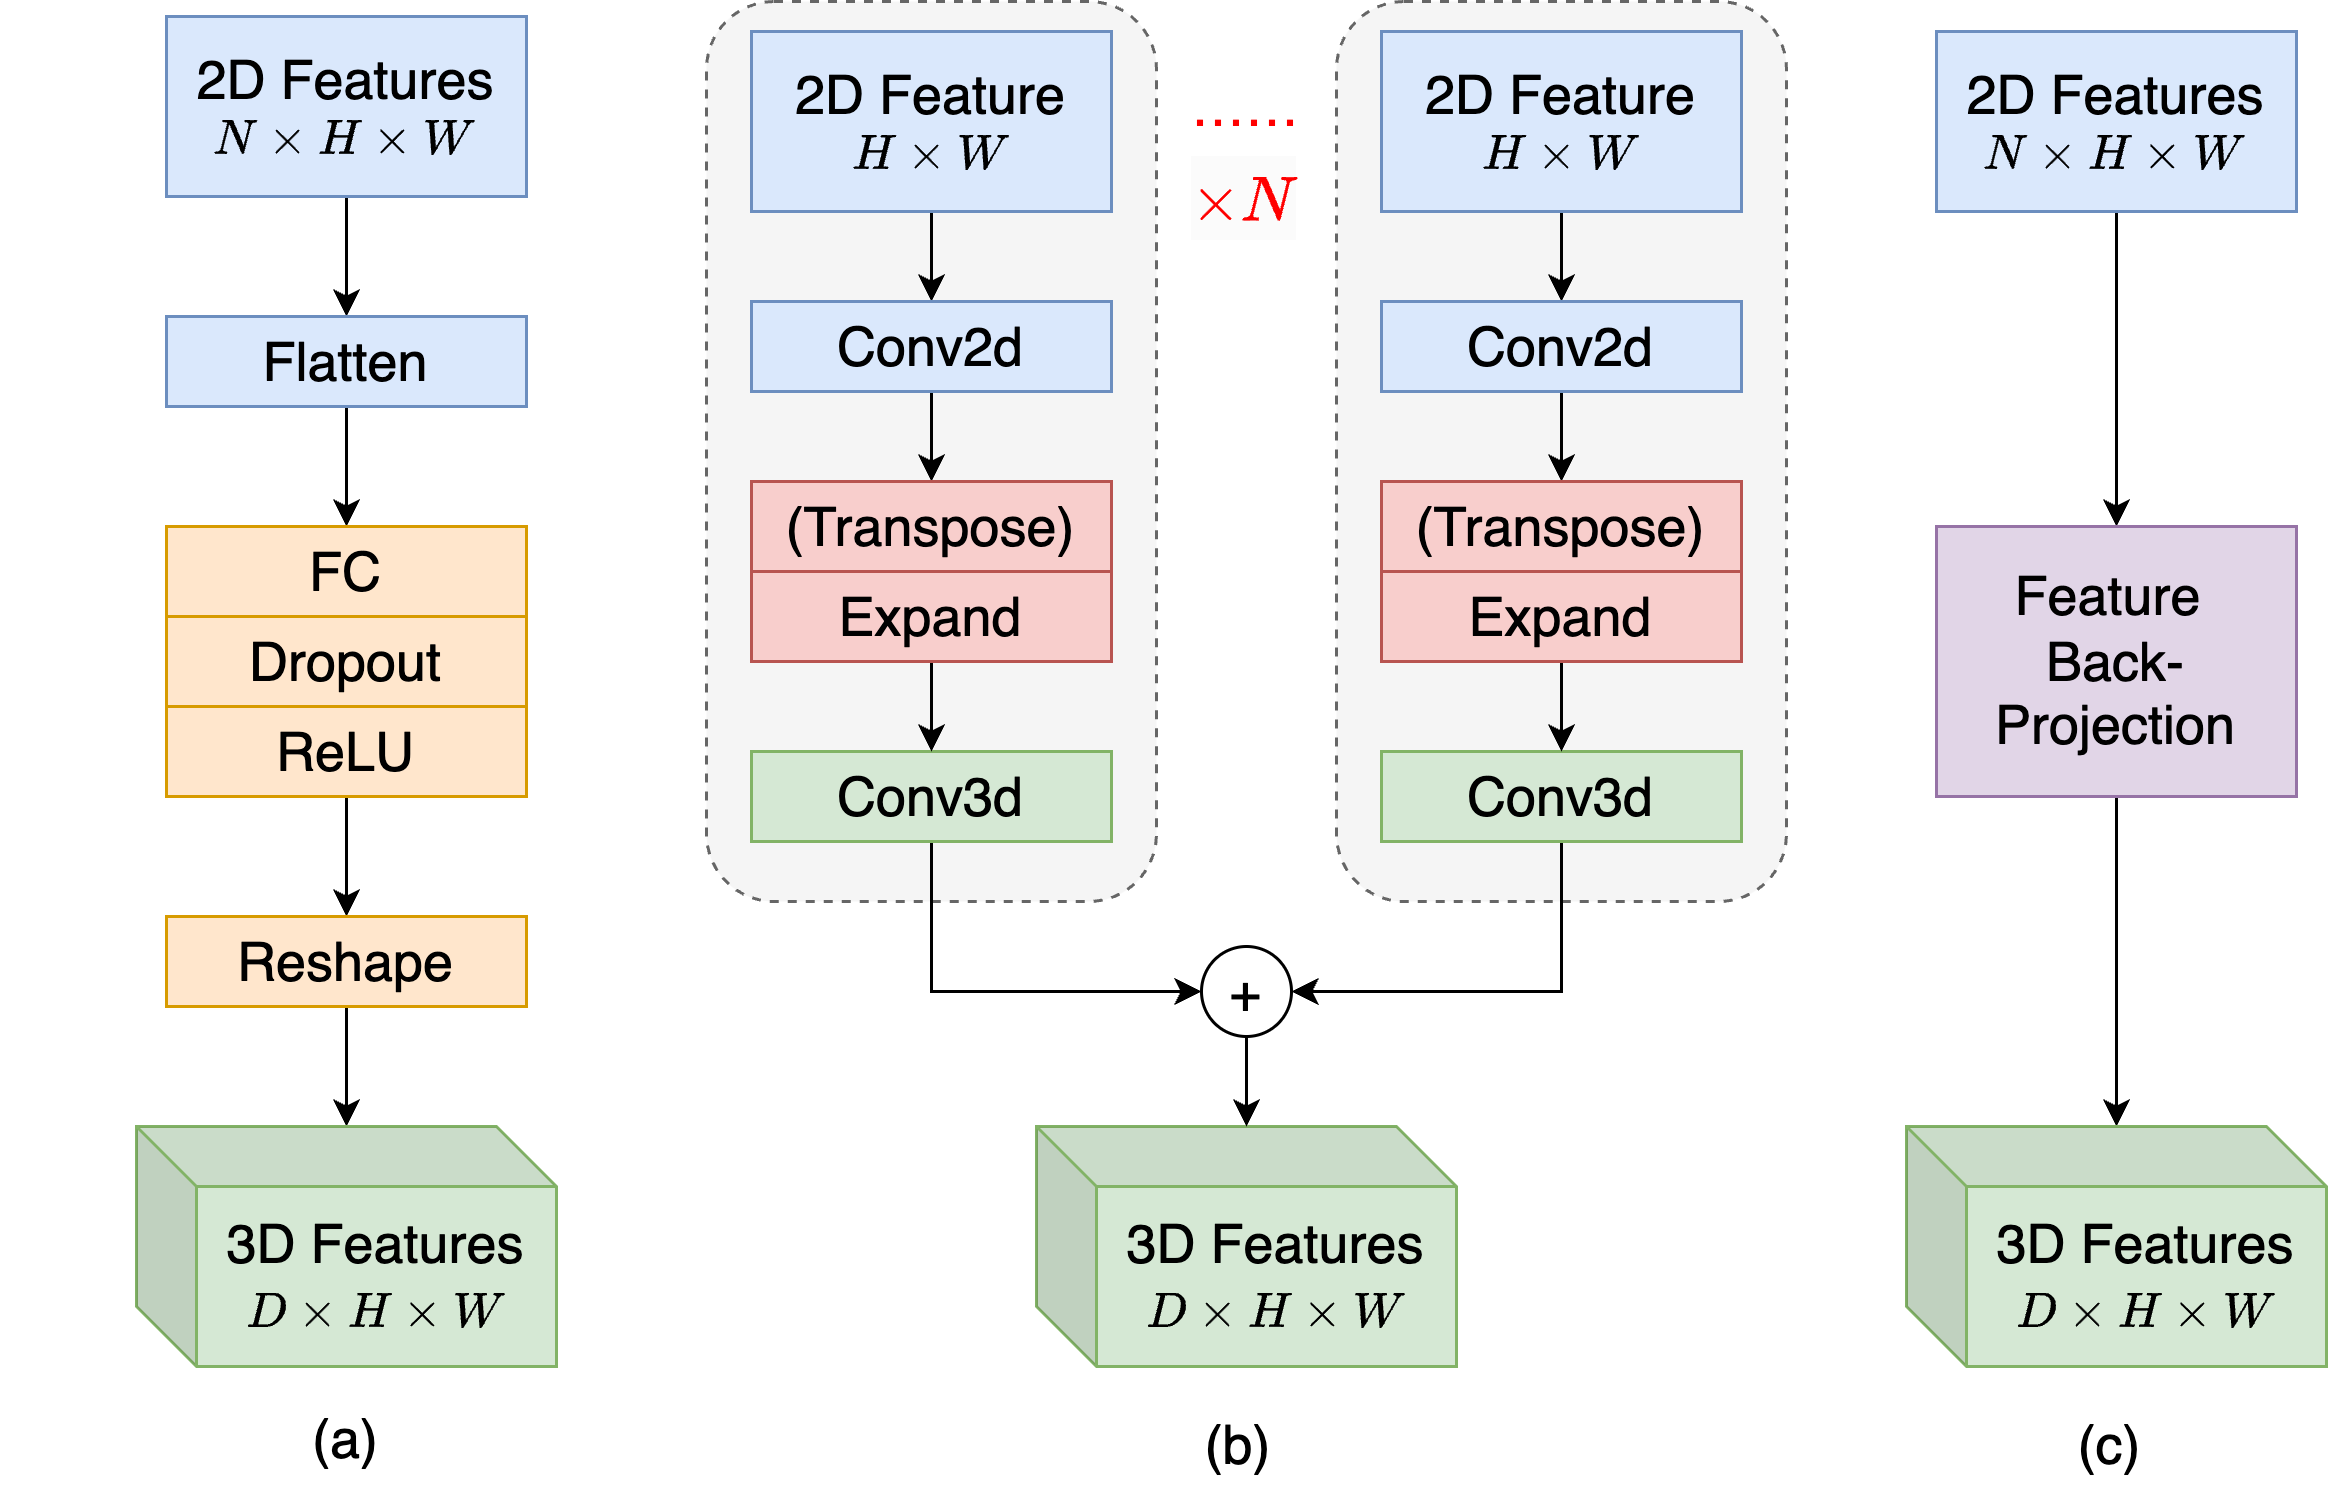

The diagram above was exported from draw.io. Its source (the exported page's mxGraphModel, read from the mxfile embedded in the PNG):
<mxGraphModel dx="1224" dy="867" grid="1" gridSize="10" guides="1" tooltips="1" connect="1" arrows="1" fold="1" page="1" pageScale="1" pageWidth="827" pageHeight="1169" math="1" shadow="0">
  <root>
    <mxCell id="0" />
    <mxCell id="1" parent="0" />
    <mxCell id="NV6kI5M90LRP9vqAsX-T-83" value="" style="rounded=1;whiteSpace=wrap;html=1;fontSize=18;fontColor=#333333;fillColor=#f5f5f5;strokeColor=#666666;dashed=1;" parent="1" vertex="1">
      <mxGeometry x="310" y="115" width="150" height="300" as="geometry" />
    </mxCell>
    <mxCell id="6lXDDUowBY-t_zJBce9w-2" value="" style="rounded=1;whiteSpace=wrap;html=1;fontSize=18;fontColor=#333333;fillColor=#f5f5f5;strokeColor=#666666;dashed=1;" parent="1" vertex="1">
      <mxGeometry x="520" y="115" width="150" height="300" as="geometry" />
    </mxCell>
    <mxCell id="6lXDDUowBY-t_zJBce9w-12" style="edgeStyle=orthogonalEdgeStyle;rounded=0;orthogonalLoop=1;jettySize=auto;html=1;entryX=0;entryY=0.5;entryDx=0;entryDy=0;exitX=0.5;exitY=1;exitDx=0;exitDy=0;" parent="1" source="NV6kI5M90LRP9vqAsX-T-38" target="NV6kI5M90LRP9vqAsX-T-41" edge="1">
      <mxGeometry relative="1" as="geometry" />
    </mxCell>
    <mxCell id="NV6kI5M90LRP9vqAsX-T-6" style="edgeStyle=orthogonalEdgeStyle;rounded=0;orthogonalLoop=1;jettySize=auto;html=1;fontSize=18;" parent="1" source="NV6kI5M90LRP9vqAsX-T-1" target="NV6kI5M90LRP9vqAsX-T-4" edge="1">
      <mxGeometry relative="1" as="geometry" />
    </mxCell>
    <mxCell id="NV6kI5M90LRP9vqAsX-T-1" value="&lt;font style=&quot;&quot;&gt;&lt;span style=&quot;font-size: 18px;&quot;&gt;2D Features&lt;/span&gt;&lt;br&gt;&lt;font style=&quot;font-size: 14px;&quot;&gt;`N×H×W`&lt;/font&gt;&lt;br&gt;&lt;/font&gt;" style="rounded=0;whiteSpace=wrap;html=1;fillColor=#dae8fc;strokeColor=#6c8ebf;" parent="1" vertex="1">
      <mxGeometry x="130" y="120" width="120" height="60" as="geometry" />
    </mxCell>
    <mxCell id="NV6kI5M90LRP9vqAsX-T-45" style="edgeStyle=orthogonalEdgeStyle;rounded=0;orthogonalLoop=1;jettySize=auto;html=1;entryX=0.5;entryY=0;entryDx=0;entryDy=0;strokeColor=#000000;fontSize=24;" parent="1" source="NV6kI5M90LRP9vqAsX-T-4" target="NV6kI5M90LRP9vqAsX-T-5" edge="1">
      <mxGeometry relative="1" as="geometry">
        <Array as="points">
          <mxPoint x="190" y="290" />
          <mxPoint x="190" y="290" />
        </Array>
      </mxGeometry>
    </mxCell>
    <mxCell id="NV6kI5M90LRP9vqAsX-T-4" value="Flatten" style="rounded=0;whiteSpace=wrap;html=1;fontSize=18;fillColor=#dae8fc;strokeColor=#6c8ebf;" parent="1" vertex="1">
      <mxGeometry x="130" y="220" width="120" height="30" as="geometry" />
    </mxCell>
    <mxCell id="NV6kI5M90LRP9vqAsX-T-5" value="FC" style="rounded=0;whiteSpace=wrap;html=1;fontSize=18;fillColor=#ffe6cc;strokeColor=#d79b00;" parent="1" vertex="1">
      <mxGeometry x="130" y="290" width="120" height="30" as="geometry" />
    </mxCell>
    <mxCell id="NV6kI5M90LRP9vqAsX-T-12" value="3D Features&lt;br&gt;&lt;font style=&quot;font-size: 14px;&quot;&gt;`D\times H\times W`&lt;/font&gt;" style="shape=cube;whiteSpace=wrap;html=1;boundedLbl=1;backgroundOutline=1;darkOpacity=0.05;darkOpacity2=0.1;fontSize=18;size=20;fillColor=#d5e8d4;strokeColor=#82b366;" parent="1" vertex="1">
      <mxGeometry x="420" y="490" width="140" height="80" as="geometry" />
    </mxCell>
    <mxCell id="KyrKnQVc-cpyZFFhKiHk-3" style="edgeStyle=orthogonalEdgeStyle;rounded=0;orthogonalLoop=1;jettySize=auto;html=1;entryX=0.5;entryY=0;entryDx=0;entryDy=0;" parent="1" source="NV6kI5M90LRP9vqAsX-T-21" target="NV6kI5M90LRP9vqAsX-T-28" edge="1">
      <mxGeometry relative="1" as="geometry">
        <mxPoint x="780" y="235" as="targetPoint" />
      </mxGeometry>
    </mxCell>
    <mxCell id="NV6kI5M90LRP9vqAsX-T-21" value="&lt;font style=&quot;&quot;&gt;&lt;span style=&quot;font-size: 18px;&quot;&gt;2D Features&lt;/span&gt;&lt;br&gt;&lt;font style=&quot;font-size: 14px;&quot;&gt;`N×H×W`&lt;/font&gt;&lt;br&gt;&lt;/font&gt;" style="rounded=0;whiteSpace=wrap;html=1;fillColor=#dae8fc;strokeColor=#6c8ebf;" parent="1" vertex="1">
      <mxGeometry x="720" y="125" width="120" height="60" as="geometry" />
    </mxCell>
    <mxCell id="Lz3UbY6tScWnNX84dhaB-2" style="edgeStyle=orthogonalEdgeStyle;rounded=0;orthogonalLoop=1;jettySize=auto;html=1;" parent="1" source="NV6kI5M90LRP9vqAsX-T-28" target="NV6kI5M90LRP9vqAsX-T-73" edge="1">
      <mxGeometry relative="1" as="geometry" />
    </mxCell>
    <mxCell id="NV6kI5M90LRP9vqAsX-T-28" value="Feature&amp;nbsp;&lt;div&gt;Back-Projection&lt;/div&gt;" style="rounded=0;whiteSpace=wrap;html=1;fontSize=18;fillColor=#e1d5e7;strokeColor=#9673a6;" parent="1" vertex="1">
      <mxGeometry x="720" y="290" width="120" height="90" as="geometry" />
    </mxCell>
    <mxCell id="NV6kI5M90LRP9vqAsX-T-32" style="edgeStyle=orthogonalEdgeStyle;rounded=0;orthogonalLoop=1;jettySize=auto;html=1;fontSize=18;" parent="1" source="NV6kI5M90LRP9vqAsX-T-33" target="NV6kI5M90LRP9vqAsX-T-36" edge="1">
      <mxGeometry relative="1" as="geometry" />
    </mxCell>
    <mxCell id="NV6kI5M90LRP9vqAsX-T-33" value="&lt;font style=&quot;&quot;&gt;&lt;span style=&quot;font-size: 18px;&quot;&gt;2D Feature&lt;/span&gt;&lt;br&gt;&lt;font style=&quot;font-size: 14px;&quot;&gt;`H\times W`&lt;/font&gt;&lt;br&gt;&lt;/font&gt;" style="rounded=0;whiteSpace=wrap;html=1;fillColor=#dae8fc;strokeColor=#6c8ebf;" parent="1" vertex="1">
      <mxGeometry x="325" y="125" width="120" height="60" as="geometry" />
    </mxCell>
    <mxCell id="NV6kI5M90LRP9vqAsX-T-75" style="edgeStyle=orthogonalEdgeStyle;rounded=0;orthogonalLoop=1;jettySize=auto;html=1;entryX=0.5;entryY=0;entryDx=0;entryDy=0;strokeColor=#000000;fontSize=14;" parent="1" source="NV6kI5M90LRP9vqAsX-T-36" target="NV6kI5M90LRP9vqAsX-T-69" edge="1">
      <mxGeometry relative="1" as="geometry" />
    </mxCell>
    <mxCell id="NV6kI5M90LRP9vqAsX-T-36" value="Conv2d" style="rounded=0;whiteSpace=wrap;html=1;fontSize=18;fillColor=#dae8fc;strokeColor=#6c8ebf;" parent="1" vertex="1">
      <mxGeometry x="325" y="215" width="120" height="30" as="geometry" />
    </mxCell>
    <mxCell id="NV6kI5M90LRP9vqAsX-T-38" value="Conv3d" style="rounded=0;whiteSpace=wrap;html=1;fontSize=18;fillColor=#d5e8d4;strokeColor=#82b366;" parent="1" vertex="1">
      <mxGeometry x="325" y="365" width="120" height="30" as="geometry" />
    </mxCell>
    <mxCell id="NV6kI5M90LRP9vqAsX-T-86" style="edgeStyle=orthogonalEdgeStyle;rounded=0;orthogonalLoop=1;jettySize=auto;html=1;strokeColor=#000000;fontSize=18;fontColor=#FF0000;" parent="1" source="NV6kI5M90LRP9vqAsX-T-41" target="NV6kI5M90LRP9vqAsX-T-12" edge="1">
      <mxGeometry relative="1" as="geometry" />
    </mxCell>
    <mxCell id="NV6kI5M90LRP9vqAsX-T-41" value="+" style="ellipse;whiteSpace=wrap;html=1;aspect=fixed;fontSize=18;" parent="1" vertex="1">
      <mxGeometry x="475" y="430" width="30" height="30" as="geometry" />
    </mxCell>
    <mxCell id="NV6kI5M90LRP9vqAsX-T-63" style="edgeStyle=orthogonalEdgeStyle;rounded=0;orthogonalLoop=1;jettySize=auto;html=1;strokeColor=#000000;fontSize=24;" parent="1" source="NV6kI5M90LRP9vqAsX-T-46" target="NV6kI5M90LRP9vqAsX-T-62" edge="1">
      <mxGeometry relative="1" as="geometry" />
    </mxCell>
    <mxCell id="NV6kI5M90LRP9vqAsX-T-46" value="ReLU" style="rounded=0;whiteSpace=wrap;html=1;fontSize=18;fillColor=#ffe6cc;strokeColor=#d79b00;" parent="1" vertex="1">
      <mxGeometry x="130" y="350" width="120" height="30" as="geometry" />
    </mxCell>
    <mxCell id="NV6kI5M90LRP9vqAsX-T-47" value="Dropout" style="rounded=0;whiteSpace=wrap;html=1;fontSize=18;fillColor=#ffe6cc;strokeColor=#d79b00;" parent="1" vertex="1">
      <mxGeometry x="130" y="320" width="120" height="30" as="geometry" />
    </mxCell>
    <mxCell id="NV6kI5M90LRP9vqAsX-T-78" style="edgeStyle=orthogonalEdgeStyle;rounded=0;orthogonalLoop=1;jettySize=auto;html=1;strokeColor=#000000;fontSize=18;" parent="1" source="NV6kI5M90LRP9vqAsX-T-62" target="NV6kI5M90LRP9vqAsX-T-74" edge="1">
      <mxGeometry relative="1" as="geometry" />
    </mxCell>
    <mxCell id="NV6kI5M90LRP9vqAsX-T-62" value="Reshape" style="rounded=0;whiteSpace=wrap;html=1;fontSize=18;fillColor=#ffe6cc;strokeColor=#d79b00;" parent="1" vertex="1">
      <mxGeometry x="130" y="420" width="120" height="30" as="geometry" />
    </mxCell>
    <mxCell id="NV6kI5M90LRP9vqAsX-T-69" value="(Transpose)" style="rounded=0;whiteSpace=wrap;html=1;fontSize=18;fillColor=#f8cecc;strokeColor=#b85450;" parent="1" vertex="1">
      <mxGeometry x="325" y="275" width="120" height="30" as="geometry" />
    </mxCell>
    <mxCell id="NV6kI5M90LRP9vqAsX-T-85" style="edgeStyle=orthogonalEdgeStyle;rounded=0;orthogonalLoop=1;jettySize=auto;html=1;entryX=0.5;entryY=0;entryDx=0;entryDy=0;strokeColor=#000000;fontSize=18;fontColor=#FF0000;" parent="1" source="NV6kI5M90LRP9vqAsX-T-70" target="NV6kI5M90LRP9vqAsX-T-38" edge="1">
      <mxGeometry relative="1" as="geometry" />
    </mxCell>
    <mxCell id="NV6kI5M90LRP9vqAsX-T-70" value="Expand" style="rounded=0;whiteSpace=wrap;html=1;fontSize=18;fillColor=#f8cecc;strokeColor=#b85450;" parent="1" vertex="1">
      <mxGeometry x="325" y="305" width="120" height="30" as="geometry" />
    </mxCell>
    <mxCell id="NV6kI5M90LRP9vqAsX-T-71" value="&lt;font style=&quot;font-size: 18px;&quot;&gt;(b)&amp;nbsp;&lt;/font&gt;" style="text;html=1;strokeColor=none;fillColor=none;align=center;verticalAlign=middle;whiteSpace=wrap;rounded=0;fontSize=24;" parent="1" vertex="1">
      <mxGeometry x="390" y="580" width="200" height="30" as="geometry" />
    </mxCell>
    <mxCell id="NV6kI5M90LRP9vqAsX-T-72" value="&lt;font style=&quot;font-size: 18px;&quot;&gt;(c)&amp;nbsp;&lt;/font&gt;" style="text;html=1;strokeColor=none;fillColor=none;align=center;verticalAlign=middle;whiteSpace=wrap;rounded=0;fontSize=24;" parent="1" vertex="1">
      <mxGeometry x="753.5" y="582.5" width="53" height="25" as="geometry" />
    </mxCell>
    <mxCell id="NV6kI5M90LRP9vqAsX-T-73" value="3D Features&lt;br&gt;&lt;font style=&quot;font-size: 14px;&quot;&gt;`D\times H\times W`&lt;/font&gt;" style="shape=cube;whiteSpace=wrap;html=1;boundedLbl=1;backgroundOutline=1;darkOpacity=0.05;darkOpacity2=0.1;fontSize=18;size=20;fillColor=#d5e8d4;strokeColor=#82b366;" parent="1" vertex="1">
      <mxGeometry x="710" y="490" width="140" height="80" as="geometry" />
    </mxCell>
    <mxCell id="NV6kI5M90LRP9vqAsX-T-74" value="3D Features&lt;br&gt;&lt;font style=&quot;font-size: 14px;&quot;&gt;`D\times H\times W`&lt;/font&gt;" style="shape=cube;whiteSpace=wrap;html=1;boundedLbl=1;backgroundOutline=1;darkOpacity=0.05;darkOpacity2=0.1;fontSize=18;size=20;fillColor=#d5e8d4;strokeColor=#82b366;" parent="1" vertex="1">
      <mxGeometry x="120" y="490" width="140" height="80" as="geometry" />
    </mxCell>
    <mxCell id="6lXDDUowBY-t_zJBce9w-1" value="&lt;span style=&quot;font-size: 18px;&quot;&gt;(a)&lt;/span&gt;" style="text;html=1;strokeColor=none;fillColor=none;align=center;verticalAlign=middle;whiteSpace=wrap;rounded=0;fontSize=24;" parent="1" vertex="1">
      <mxGeometry x="75" y="577.5" width="230" height="30" as="geometry" />
    </mxCell>
    <mxCell id="6lXDDUowBY-t_zJBce9w-11" style="edgeStyle=orthogonalEdgeStyle;rounded=0;orthogonalLoop=1;jettySize=auto;html=1;entryX=1;entryY=0.5;entryDx=0;entryDy=0;exitX=0.5;exitY=1;exitDx=0;exitDy=0;" parent="1" source="6lXDDUowBY-t_zJBce9w-7" target="NV6kI5M90LRP9vqAsX-T-41" edge="1">
      <mxGeometry relative="1" as="geometry">
        <mxPoint x="523.5" y="445" as="targetPoint" />
        <Array as="points">
          <mxPoint x="595" y="445" />
        </Array>
      </mxGeometry>
    </mxCell>
    <mxCell id="6lXDDUowBY-t_zJBce9w-3" style="edgeStyle=orthogonalEdgeStyle;rounded=0;orthogonalLoop=1;jettySize=auto;html=1;fontSize=18;" parent="1" source="6lXDDUowBY-t_zJBce9w-4" target="6lXDDUowBY-t_zJBce9w-6" edge="1">
      <mxGeometry relative="1" as="geometry" />
    </mxCell>
    <mxCell id="6lXDDUowBY-t_zJBce9w-4" value="&lt;font style=&quot;&quot;&gt;&lt;span style=&quot;font-size: 18px;&quot;&gt;2D Feature&lt;/span&gt;&lt;br&gt;&lt;font style=&quot;font-size: 14px;&quot;&gt;`H\times W`&lt;/font&gt;&lt;br&gt;&lt;/font&gt;" style="rounded=0;whiteSpace=wrap;html=1;fillColor=#dae8fc;strokeColor=#6c8ebf;" parent="1" vertex="1">
      <mxGeometry x="535" y="125" width="120" height="60" as="geometry" />
    </mxCell>
    <mxCell id="6lXDDUowBY-t_zJBce9w-5" style="edgeStyle=orthogonalEdgeStyle;rounded=0;orthogonalLoop=1;jettySize=auto;html=1;entryX=0.5;entryY=0;entryDx=0;entryDy=0;strokeColor=#000000;fontSize=14;" parent="1" source="6lXDDUowBY-t_zJBce9w-6" target="6lXDDUowBY-t_zJBce9w-8" edge="1">
      <mxGeometry relative="1" as="geometry" />
    </mxCell>
    <mxCell id="6lXDDUowBY-t_zJBce9w-6" value="Conv2d" style="rounded=0;whiteSpace=wrap;html=1;fontSize=18;fillColor=#dae8fc;strokeColor=#6c8ebf;" parent="1" vertex="1">
      <mxGeometry x="535" y="215" width="120" height="30" as="geometry" />
    </mxCell>
    <mxCell id="6lXDDUowBY-t_zJBce9w-7" value="Conv3d" style="rounded=0;whiteSpace=wrap;html=1;fontSize=18;fillColor=#d5e8d4;strokeColor=#82b366;" parent="1" vertex="1">
      <mxGeometry x="535" y="365" width="120" height="30" as="geometry" />
    </mxCell>
    <mxCell id="6lXDDUowBY-t_zJBce9w-8" value="(Transpose)" style="rounded=0;whiteSpace=wrap;html=1;fontSize=18;fillColor=#f8cecc;strokeColor=#b85450;" parent="1" vertex="1">
      <mxGeometry x="535" y="275" width="120" height="30" as="geometry" />
    </mxCell>
    <mxCell id="6lXDDUowBY-t_zJBce9w-9" style="edgeStyle=orthogonalEdgeStyle;rounded=0;orthogonalLoop=1;jettySize=auto;html=1;entryX=0.5;entryY=0;entryDx=0;entryDy=0;strokeColor=#000000;fontSize=18;fontColor=#FF0000;" parent="1" source="6lXDDUowBY-t_zJBce9w-10" target="6lXDDUowBY-t_zJBce9w-7" edge="1">
      <mxGeometry relative="1" as="geometry" />
    </mxCell>
    <mxCell id="6lXDDUowBY-t_zJBce9w-10" value="Expand" style="rounded=0;whiteSpace=wrap;html=1;fontSize=18;fillColor=#f8cecc;strokeColor=#b85450;" parent="1" vertex="1">
      <mxGeometry x="535" y="305" width="120" height="30" as="geometry" />
    </mxCell>
    <mxCell id="6lXDDUowBY-t_zJBce9w-14" value="&lt;font color=&quot;#ff0000&quot; style=&quot;font-size: 18px;&quot;&gt;……&lt;/font&gt;" style="text;html=1;align=center;verticalAlign=middle;whiteSpace=wrap;rounded=0;" parent="1" vertex="1">
      <mxGeometry x="460" y="135" width="60" height="30" as="geometry" />
    </mxCell>
    <mxCell id="6lXDDUowBY-t_zJBce9w-15" value="&lt;span style=&quot;border-color: var(--border-color); font-family: Helvetica; font-style: normal; font-variant-ligatures: normal; font-variant-caps: normal; letter-spacing: normal; orphans: 2; text-align: center; text-indent: 0px; text-transform: none; widows: 2; word-spacing: 0px; -webkit-text-stroke-width: 0px; background-color: rgb(251, 251, 251); text-decoration-thickness: initial; text-decoration-style: initial; text-decoration-color: initial;&quot;&gt;&lt;font style=&quot;border-color: var(--border-color); font-size: 18px;&quot;&gt;`\times N`&lt;/font&gt;&lt;/span&gt;" style="text;whiteSpace=wrap;html=1;fontSize=24;fontFamily=Helvetica;fontColor=#FF0000;" parent="1" vertex="1">
      <mxGeometry x="470" y="160" width="70" height="45" as="geometry" />
    </mxCell>
  </root>
</mxGraphModel>